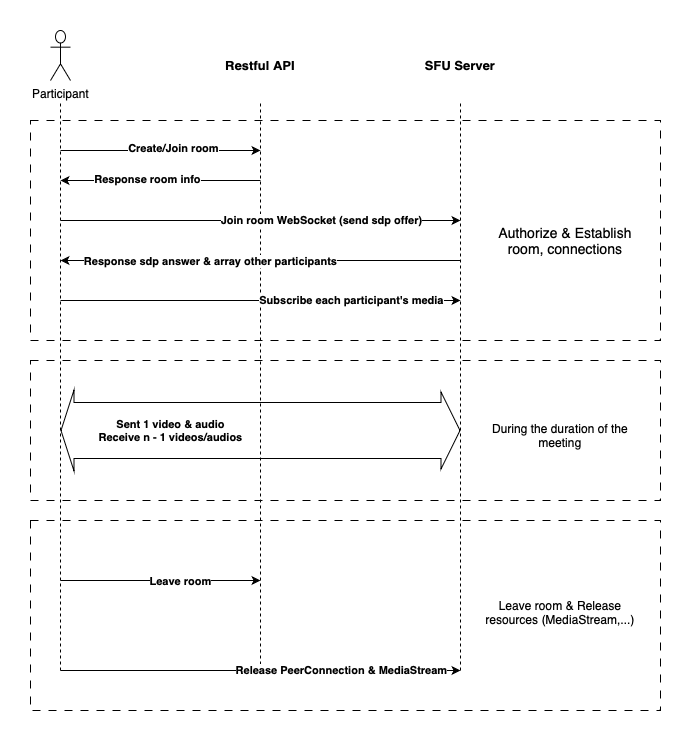

The diagram above was exported from draw.io. Its source (the exported page's mxGraphModel, read from the mxfile embedded in the PNG):
<mxGraphModel dx="830" dy="543" grid="1" gridSize="10" guides="1" tooltips="1" connect="1" arrows="1" fold="1" page="1" pageScale="1" pageWidth="827" pageHeight="1169" math="0" shadow="0">
  <root>
    <mxCell id="0" />
    <mxCell id="1" parent="0" />
    <mxCell id="K5D84epwSKAUagblGeIF-32" value="" style="rounded=0;whiteSpace=wrap;html=1;dashed=1;dashPattern=8 8;" vertex="1" parent="1">
      <mxGeometry x="99" y="580" width="630" height="190" as="geometry" />
    </mxCell>
    <mxCell id="K5D84epwSKAUagblGeIF-26" value="" style="rounded=0;whiteSpace=wrap;html=1;dashed=1;dashPattern=8 8;" vertex="1" parent="1">
      <mxGeometry x="99" y="420" width="630" height="140" as="geometry" />
    </mxCell>
    <mxCell id="K5D84epwSKAUagblGeIF-22" value="" style="rounded=0;whiteSpace=wrap;html=1;dashed=1;dashPattern=8 8;arcSize=0;" vertex="1" parent="1">
      <mxGeometry x="99" y="180" width="630" height="220" as="geometry" />
    </mxCell>
    <mxCell id="K5D84epwSKAUagblGeIF-19" value="" style="shape=flexArrow;endArrow=classic;startArrow=classic;html=1;rounded=0;width=56;startSize=4;startWidth=24;fontStyle=1" edge="1" parent="1">
      <mxGeometry width="100" height="100" relative="1" as="geometry">
        <mxPoint x="129" y="490" as="sourcePoint" />
        <mxPoint x="529" y="490" as="targetPoint" />
      </mxGeometry>
    </mxCell>
    <mxCell id="K5D84epwSKAUagblGeIF-21" value="Sent 1 video &amp;amp; audio&lt;br&gt;Receive n - 1 videos/audios" style="edgeLabel;html=1;align=center;verticalAlign=middle;resizable=0;points=[];fontStyle=1" vertex="1" connectable="0" parent="K5D84epwSKAUagblGeIF-19">
      <mxGeometry x="-0.455" y="12" relative="1" as="geometry">
        <mxPoint x="1" y="12" as="offset" />
      </mxGeometry>
    </mxCell>
    <mxCell id="K5D84epwSKAUagblGeIF-1" value="Participant" style="shape=umlActor;verticalLabelPosition=bottom;verticalAlign=top;html=1;outlineConnect=0;" vertex="1" parent="1">
      <mxGeometry x="119" y="90" width="20" height="50" as="geometry" />
    </mxCell>
    <mxCell id="K5D84epwSKAUagblGeIF-4" value="Restful API" style="text;html=1;strokeColor=none;fillColor=none;align=center;verticalAlign=middle;whiteSpace=wrap;rounded=0;fontStyle=1;fontSize=13;" vertex="1" parent="1">
      <mxGeometry x="289" y="110" width="80" height="30" as="geometry" />
    </mxCell>
    <mxCell id="K5D84epwSKAUagblGeIF-5" value="SFU Server" style="text;html=1;strokeColor=none;fillColor=none;align=center;verticalAlign=middle;whiteSpace=wrap;rounded=0;fontStyle=1;fontSize=13;" vertex="1" parent="1">
      <mxGeometry x="489" y="110" width="80" height="30" as="geometry" />
    </mxCell>
    <mxCell id="K5D84epwSKAUagblGeIF-6" value="" style="endArrow=none;dashed=1;html=1;rounded=0;" edge="1" parent="1">
      <mxGeometry width="50" height="50" relative="1" as="geometry">
        <mxPoint x="129" y="730" as="sourcePoint" />
        <mxPoint x="129" y="160" as="targetPoint" />
      </mxGeometry>
    </mxCell>
    <mxCell id="K5D84epwSKAUagblGeIF-7" value="" style="endArrow=none;dashed=1;html=1;rounded=0;" edge="1" parent="1">
      <mxGeometry width="50" height="50" relative="1" as="geometry">
        <mxPoint x="329" y="730" as="sourcePoint" />
        <mxPoint x="329" y="160" as="targetPoint" />
      </mxGeometry>
    </mxCell>
    <mxCell id="K5D84epwSKAUagblGeIF-8" value="" style="endArrow=none;dashed=1;html=1;rounded=0;" edge="1" parent="1">
      <mxGeometry width="50" height="50" relative="1" as="geometry">
        <mxPoint x="529" y="730" as="sourcePoint" />
        <mxPoint x="529" y="160" as="targetPoint" />
      </mxGeometry>
    </mxCell>
    <mxCell id="K5D84epwSKAUagblGeIF-9" value="" style="endArrow=classic;html=1;rounded=0;fontStyle=1" edge="1" parent="1">
      <mxGeometry width="50" height="50" relative="1" as="geometry">
        <mxPoint x="129" y="210" as="sourcePoint" />
        <mxPoint x="329" y="210" as="targetPoint" />
      </mxGeometry>
    </mxCell>
    <mxCell id="K5D84epwSKAUagblGeIF-10" value="Create/Join room" style="edgeLabel;html=1;align=center;verticalAlign=middle;resizable=0;points=[];fontStyle=1" vertex="1" connectable="0" parent="K5D84epwSKAUagblGeIF-9">
      <mxGeometry x="0.13" y="2" relative="1" as="geometry">
        <mxPoint as="offset" />
      </mxGeometry>
    </mxCell>
    <mxCell id="K5D84epwSKAUagblGeIF-11" value="" style="endArrow=classic;html=1;rounded=0;fontStyle=1" edge="1" parent="1">
      <mxGeometry width="50" height="50" relative="1" as="geometry">
        <mxPoint x="329" y="240" as="sourcePoint" />
        <mxPoint x="129" y="240" as="targetPoint" />
      </mxGeometry>
    </mxCell>
    <mxCell id="K5D84epwSKAUagblGeIF-12" value="Response room info" style="edgeLabel;html=1;align=center;verticalAlign=middle;resizable=0;points=[];fontStyle=1" vertex="1" connectable="0" parent="K5D84epwSKAUagblGeIF-11">
      <mxGeometry x="0.14" y="-1" relative="1" as="geometry">
        <mxPoint as="offset" />
      </mxGeometry>
    </mxCell>
    <mxCell id="K5D84epwSKAUagblGeIF-13" value="" style="endArrow=classic;html=1;rounded=0;fontStyle=1" edge="1" parent="1">
      <mxGeometry width="50" height="50" relative="1" as="geometry">
        <mxPoint x="129" y="280" as="sourcePoint" />
        <mxPoint x="529" y="280" as="targetPoint" />
      </mxGeometry>
    </mxCell>
    <mxCell id="K5D84epwSKAUagblGeIF-14" value="Join room WebSocket (send sdp offer)" style="edgeLabel;html=1;align=center;verticalAlign=middle;resizable=0;points=[];fontStyle=1" vertex="1" connectable="0" parent="K5D84epwSKAUagblGeIF-13">
      <mxGeometry x="0.495" relative="1" as="geometry">
        <mxPoint x="-39" as="offset" />
      </mxGeometry>
    </mxCell>
    <mxCell id="K5D84epwSKAUagblGeIF-15" value="" style="endArrow=classic;html=1;rounded=0;fontStyle=1" edge="1" parent="1">
      <mxGeometry width="50" height="50" relative="1" as="geometry">
        <mxPoint x="529" y="320" as="sourcePoint" />
        <mxPoint x="129" y="320" as="targetPoint" />
      </mxGeometry>
    </mxCell>
    <mxCell id="K5D84epwSKAUagblGeIF-16" value="Response sdp answer &amp;amp; array other participants" style="edgeLabel;html=1;align=center;verticalAlign=middle;resizable=0;points=[];fontStyle=1" vertex="1" connectable="0" parent="K5D84epwSKAUagblGeIF-15">
      <mxGeometry x="0.585" y="1" relative="1" as="geometry">
        <mxPoint x="67" as="offset" />
      </mxGeometry>
    </mxCell>
    <mxCell id="K5D84epwSKAUagblGeIF-17" value="" style="endArrow=classic;html=1;rounded=0;fontStyle=1" edge="1" parent="1">
      <mxGeometry width="50" height="50" relative="1" as="geometry">
        <mxPoint x="129" y="360" as="sourcePoint" />
        <mxPoint x="529" y="360" as="targetPoint" />
      </mxGeometry>
    </mxCell>
    <mxCell id="K5D84epwSKAUagblGeIF-18" value="Subscribe each participant's media" style="edgeLabel;html=1;align=center;verticalAlign=middle;resizable=0;points=[];fontStyle=1" vertex="1" connectable="0" parent="K5D84epwSKAUagblGeIF-17">
      <mxGeometry x="0.53" relative="1" as="geometry">
        <mxPoint x="-16" as="offset" />
      </mxGeometry>
    </mxCell>
    <mxCell id="K5D84epwSKAUagblGeIF-28" value="" style="endArrow=classic;html=1;rounded=0;fontStyle=1" edge="1" parent="1">
      <mxGeometry width="50" height="50" relative="1" as="geometry">
        <mxPoint x="129" y="640" as="sourcePoint" />
        <mxPoint x="329" y="640" as="targetPoint" />
      </mxGeometry>
    </mxCell>
    <mxCell id="K5D84epwSKAUagblGeIF-29" value="Leave room" style="edgeLabel;html=1;align=center;verticalAlign=middle;resizable=0;points=[];fontStyle=1" vertex="1" connectable="0" parent="K5D84epwSKAUagblGeIF-28">
      <mxGeometry x="0.2" y="-1" relative="1" as="geometry">
        <mxPoint as="offset" />
      </mxGeometry>
    </mxCell>
    <mxCell id="K5D84epwSKAUagblGeIF-30" value="" style="endArrow=classic;html=1;rounded=0;fontStyle=1" edge="1" parent="1">
      <mxGeometry width="50" height="50" relative="1" as="geometry">
        <mxPoint x="129" y="730" as="sourcePoint" />
        <mxPoint x="529" y="730" as="targetPoint" />
      </mxGeometry>
    </mxCell>
    <mxCell id="K5D84epwSKAUagblGeIF-31" value="Release PeerConnection &amp;amp; MediaStream" style="edgeLabel;html=1;align=center;verticalAlign=middle;resizable=0;points=[];fontStyle=1" vertex="1" connectable="0" parent="K5D84epwSKAUagblGeIF-30">
      <mxGeometry x="0.15" relative="1" as="geometry">
        <mxPoint x="50" as="offset" />
      </mxGeometry>
    </mxCell>
    <mxCell id="K5D84epwSKAUagblGeIF-33" value="Authorize &amp;amp; Establish room, connections" style="text;html=1;strokeColor=none;fillColor=none;align=center;verticalAlign=middle;whiteSpace=wrap;rounded=0;fontSize=14;" vertex="1" parent="1">
      <mxGeometry x="549" y="210" width="170" height="180" as="geometry" />
    </mxCell>
    <mxCell id="K5D84epwSKAUagblGeIF-34" value="During the duration of the meeting" style="text;html=1;strokeColor=none;fillColor=none;align=center;verticalAlign=middle;whiteSpace=wrap;rounded=0;" vertex="1" parent="1">
      <mxGeometry x="539" y="440" width="180" height="110" as="geometry" />
    </mxCell>
    <mxCell id="K5D84epwSKAUagblGeIF-35" value="Leave room &amp;amp; Release resources (MediaStream,...)" style="text;html=1;strokeColor=none;fillColor=none;align=center;verticalAlign=middle;whiteSpace=wrap;rounded=0;" vertex="1" parent="1">
      <mxGeometry x="539" y="594" width="180" height="156" as="geometry" />
    </mxCell>
  </root>
</mxGraphModel>